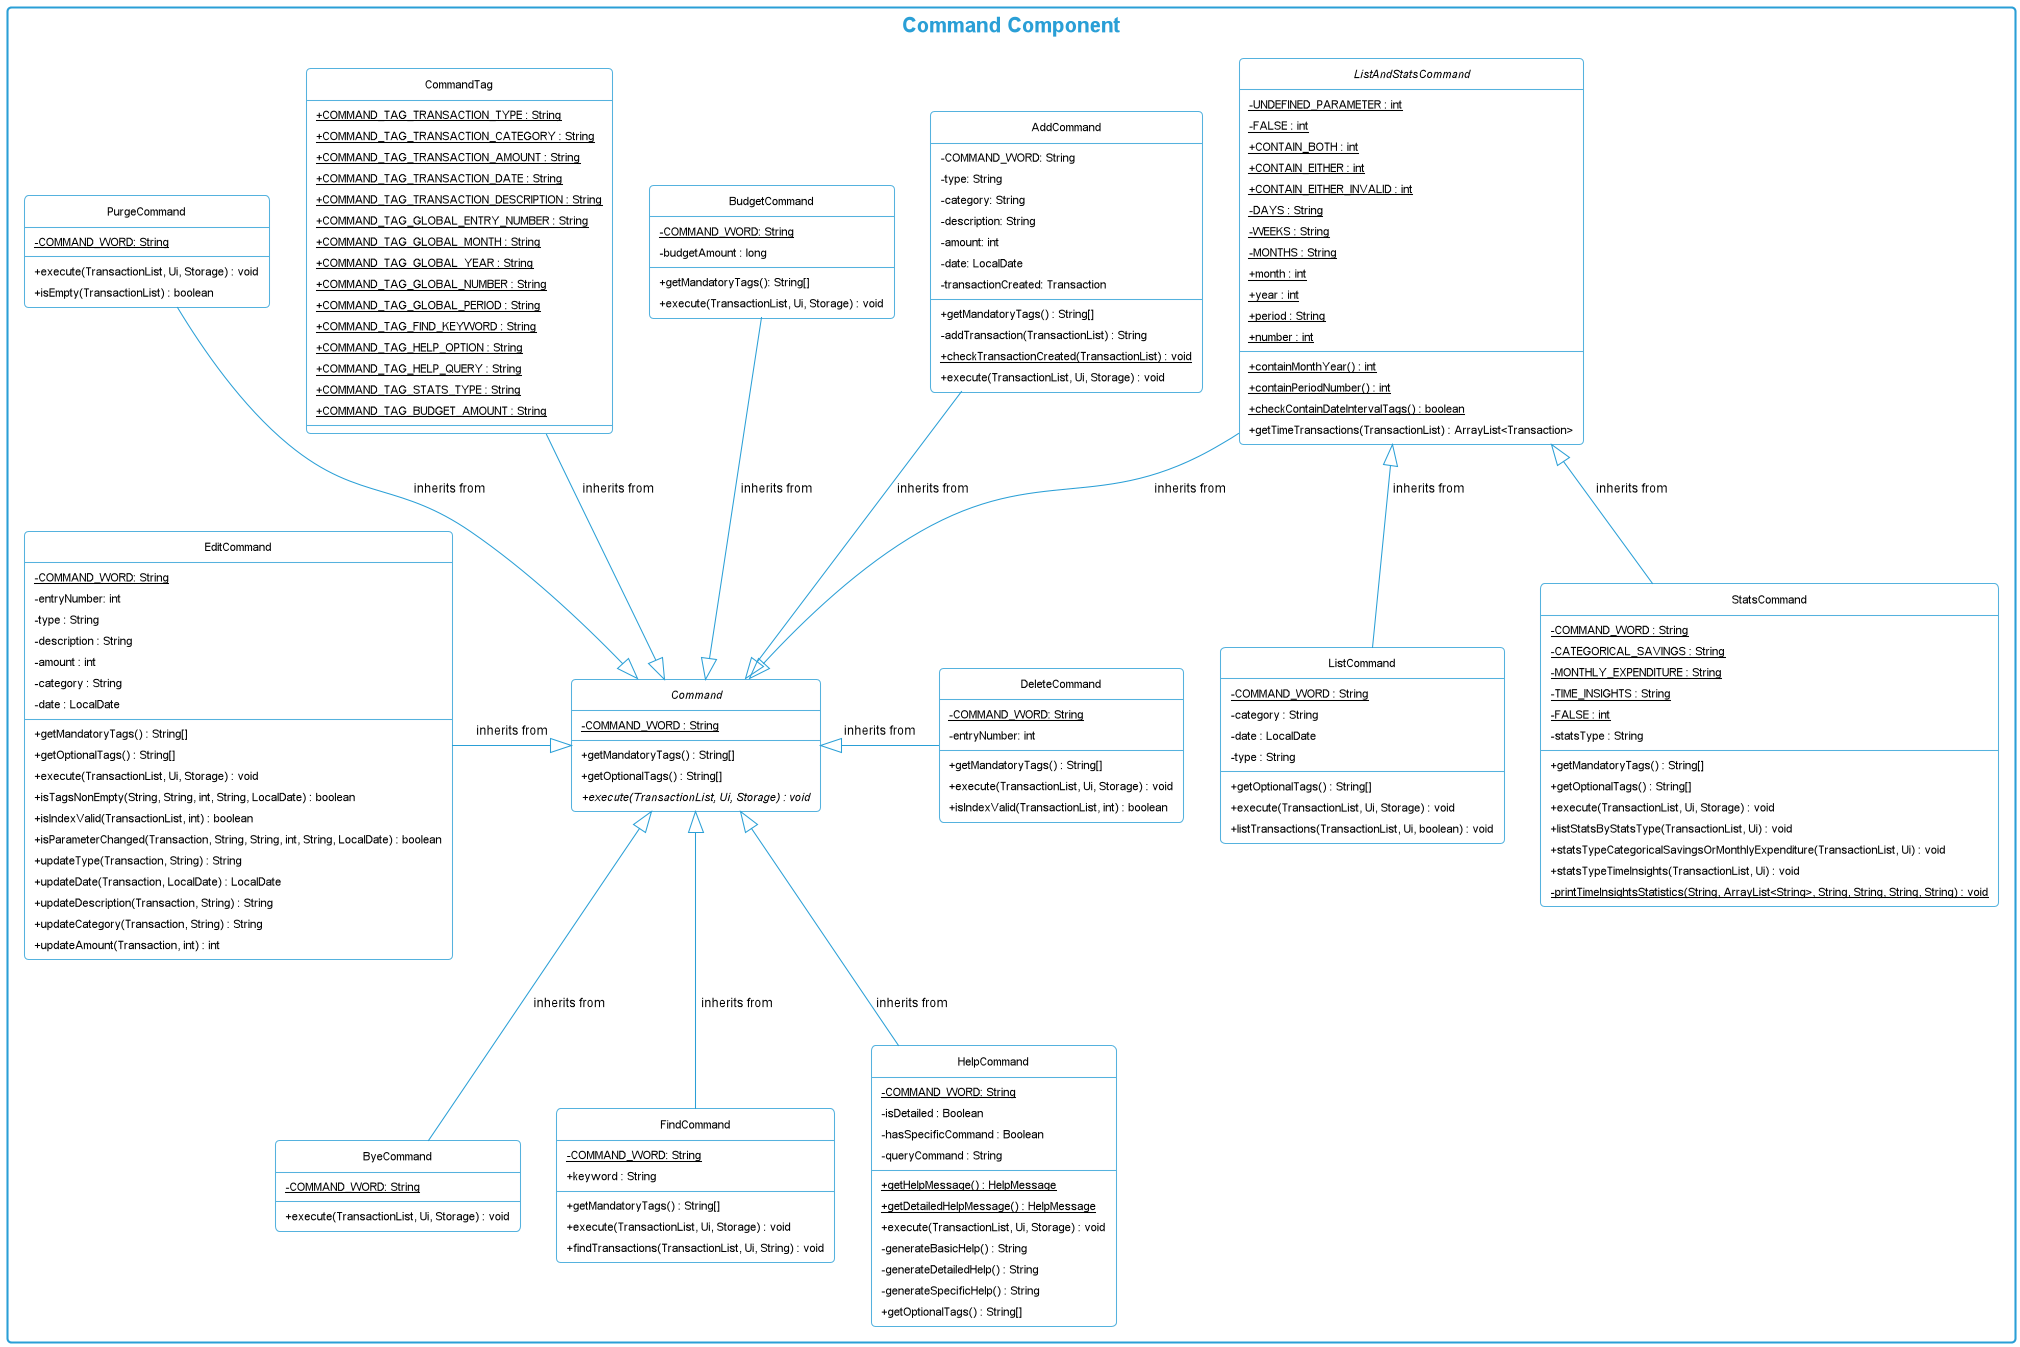

The diagram above was rendered by PlantUML. Its source (embedded in the PNG):
@startuml
!include Style.puml

package "Command Component" <<Rectangle>> {
    abstract class Command
    abstract class ListAndStatsCommand
    class AddCommand
    class BudgetCommand
    class ByeCommand
    class CommandTag
    class DeleteCommand
    class EditCommand
    class FindCommand
    class HelpCommand
    class ListCommand
    class PurgeCommand
    class StatsCommand
}

abstract class Command {
    - COMMAND_WORD {static} : String
    + getMandatoryTags() : String[]
    + getOptionalTags() : String[]
    + execute(TransactionList, Ui, Storage) {abstract}: void
}

abstract class ListAndStatsCommand {
    - UNDEFINED_PARAMETER {static}: int
    - FALSE {static}: int
    + CONTAIN_BOTH {static} : int
    + CONTAIN_EITHER {static} : int
    + CONTAIN_EITHER_INVALID {static} : int
    - DAYS {static} : String
    - WEEKS {static} : String
    - MONTHS {static} : String
    + month {static} : int
    + year {static} : int
    + period {static} : String
    + number {static} : int
    + containMonthYear() {static} : int
    + containPeriodNumber() {static} : int
    + checkContainDateIntervalTags() {static} : boolean
    + getTimeTransactions(TransactionList) : ArrayList<Transaction>
}

class ListCommand {
    - COMMAND_WORD {static}: String
    - category : String
    - date : LocalDate
    - type : String
    + getOptionalTags() : String[]
    + execute(TransactionList, Ui, Storage) : void
    + listTransactions(TransactionList, Ui, boolean) : void
}

class StatsCommand {
    - COMMAND_WORD {static}: String
    - CATEGORICAL_SAVINGS {static}: String
    - MONTHLY_EXPENDITURE {static}: String
    - TIME_INSIGHTS {static}: String
    - FALSE {static}: int
    - statsType : String
    + getMandatoryTags() : String[]
    + getOptionalTags() : String[]
    + execute(TransactionList, Ui, Storage) : void
    + listStatsByStatsType(TransactionList, Ui) : void
    + statsTypeCategoricalSavingsOrMonthlyExpenditure(TransactionList, Ui) : void
    + statsTypeTimeInsights(TransactionList, Ui) : void
    - printTimeInsightsStatistics(String, ArrayList<String>, String, String, String, String) {static} : void
}

class ByeCommand {
    - COMMAND_WORD: String {static}
    + execute(TransactionList, Ui, Storage) : void
}

class EditCommand {
    - COMMAND_WORD: String {static}
    - entryNumber: int
    - type : String
    - description : String
    - amount : int
    - category : String
    - date : LocalDate
    + getMandatoryTags() : String[]
    + getOptionalTags() : String[]
    + execute(TransactionList, Ui, Storage) : void
    + isTagsNonEmpty(String, String, int, String, LocalDate) : boolean
    + isIndexValid(TransactionList, int) : boolean
    + isParameterChanged(Transaction, String, String, int, String, LocalDate) : boolean
    + updateType(Transaction, String) : String
    + updateDate(Transaction, LocalDate) : LocalDate
    + updateDescription(Transaction, String) : String
    + updateCategory(Transaction, String) : String
    + updateAmount(Transaction, int) : int
}

class DeleteCommand {
    - COMMAND_WORD: String {static}
    - entryNumber: int
    + getMandatoryTags() : String[]
    + execute(TransactionList, Ui, Storage) : void
    + isIndexValid(TransactionList, int) : boolean
}

class PurgeCommand {
    - COMMAND_WORD: String {static}
    + execute(TransactionList, Ui, Storage) : void
    + isEmpty(TransactionList) : boolean
}

class FindCommand {
    - COMMAND_WORD: String {static}
    + keyword : String
    + getMandatoryTags() : String[]
    + execute(TransactionList, Ui, Storage) : void
    + findTransactions(TransactionList, Ui, String) : void
}

class HelpCommand{
    - COMMAND_WORD: String {static}
    - isDetailed : Boolean
    - hasSpecificCommand : Boolean
    - queryCommand : String
    + getHelpMessage() : HelpMessage {static}
    + getDetailedHelpMessage() : HelpMessage {static}
    + execute(TransactionList, Ui, Storage) : void
    - generateBasicHelp() : String
    - generateDetailedHelp() : String
    - generateSpecificHelp() : String
    + getOptionalTags() : String[]
}

class AddCommand {
    - COMMAND_WORD: String
    - type: String
    - category: String
    - description: String
    - amount: int
    - date: LocalDate
    - transactionCreated: Transaction
    + getMandatoryTags() : String[]
    - addTransaction(TransactionList) : String
    + checkTransactionCreated(TransactionList) {static} : void
    + execute(TransactionList, Ui, Storage) : void
}

class BudgetCommand {
    - COMMAND_WORD: String {static}
    - budgetAmount : long
    + getMandatoryTags(): String[]
    + execute(TransactionList, Ui, Storage) : void
}

class CommandTag {
    + COMMAND_TAG_TRANSACTION_TYPE : String {static}
    + COMMAND_TAG_TRANSACTION_CATEGORY : String {static}
    + COMMAND_TAG_TRANSACTION_AMOUNT : String {static}
    + COMMAND_TAG_TRANSACTION_DATE : String {static}
    + COMMAND_TAG_TRANSACTION_DESCRIPTION : String {static}
    + COMMAND_TAG_GLOBAL_ENTRY_NUMBER : String {static}
    + COMMAND_TAG_GLOBAL_MONTH : String {static}
    + COMMAND_TAG_GLOBAL_YEAR : String {static}
    + COMMAND_TAG_GLOBAL_NUMBER : String {static}
    + COMMAND_TAG_GLOBAL_PERIOD : String {static}
    + COMMAND_TAG_FIND_KEYWORD : String {static}
    + COMMAND_TAG_HELP_OPTION : String {static}
    + COMMAND_TAG_HELP_QUERY : String {static}
    + COMMAND_TAG_STATS_TYPE : String {static}
    + COMMAND_TAG_BUDGET_AMOUNT : String {static}
}

ListCommand -up-|> ListAndStatsCommand : inherits from
StatsCommand -up-|> ListAndStatsCommand : inherits from

ListAndStatsCommand --|> Command : inherits from

AddCommand --|> Command : inherits from
BudgetCommand --|> Command : inherits from
CommandTag --|> Command : inherits from
PurgeCommand --|> Command : inherits from
DeleteCommand -left-|> Command : inherits from
EditCommand -right-|> Command : inherits from
FindCommand -up-|> Command : inherits from
ByeCommand -up-|> Command : inherits from
HelpCommand -up-|> Command : inherits from
@enduml